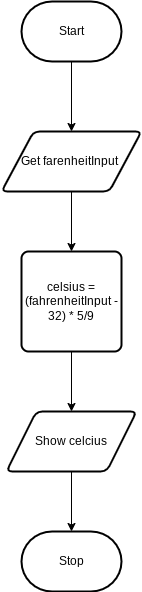

The diagram above was exported from draw.io. Its source (the exported page's mxGraphModel, read from the mxfile embedded in the PNG):
<mxGraphModel dx="1086" dy="692" grid="1" gridSize="10" guides="1" tooltips="1" connect="1" arrows="1" fold="1" page="1" pageScale="1" pageWidth="850" pageHeight="1100" math="0" shadow="0">
  <root>
    <mxCell id="0" />
    <mxCell id="1" parent="0" />
    <mxCell id="5" style="edgeStyle=none;html=1;" edge="1" parent="1" source="2" target="4">
      <mxGeometry relative="1" as="geometry" />
    </mxCell>
    <mxCell id="2" value="Start" style="strokeWidth=2;html=1;shape=mxgraph.flowchart.terminator;whiteSpace=wrap;" parent="1" vertex="1">
      <mxGeometry x="230" y="90" width="100" height="60" as="geometry" />
    </mxCell>
    <mxCell id="3" value="Stop" style="strokeWidth=2;html=1;shape=mxgraph.flowchart.terminator;whiteSpace=wrap;" parent="1" vertex="1">
      <mxGeometry x="230" y="620" width="100" height="60" as="geometry" />
    </mxCell>
    <mxCell id="7" style="edgeStyle=none;html=1;" edge="1" parent="1" source="4" target="6">
      <mxGeometry relative="1" as="geometry" />
    </mxCell>
    <mxCell id="4" value="Get farenheitInput&amp;nbsp;" style="shape=parallelogram;html=1;strokeWidth=2;perimeter=parallelogramPerimeter;whiteSpace=wrap;rounded=1;arcSize=12;size=0.23;" vertex="1" parent="1">
      <mxGeometry x="210" y="220" width="140" height="60" as="geometry" />
    </mxCell>
    <mxCell id="9" style="edgeStyle=none;html=1;" edge="1" parent="1" source="6" target="8">
      <mxGeometry relative="1" as="geometry" />
    </mxCell>
    <mxCell id="6" value="celsius = (fahrenheitInput - 32) * 5/9" style="rounded=1;whiteSpace=wrap;html=1;absoluteArcSize=1;arcSize=14;strokeWidth=2;" vertex="1" parent="1">
      <mxGeometry x="230" y="340" width="100" height="100" as="geometry" />
    </mxCell>
    <mxCell id="10" style="edgeStyle=none;html=1;" edge="1" parent="1" source="8" target="3">
      <mxGeometry relative="1" as="geometry" />
    </mxCell>
    <mxCell id="8" value="Show celcius" style="shape=parallelogram;html=1;strokeWidth=2;perimeter=parallelogramPerimeter;whiteSpace=wrap;rounded=1;arcSize=12;size=0.23;" vertex="1" parent="1">
      <mxGeometry x="215" y="500" width="130" height="60" as="geometry" />
    </mxCell>
  </root>
</mxGraphModel>